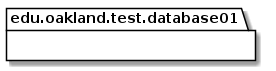

The diagram above was rendered by PlantUML. Its source (embedded in the PNG):
@startuml Database01TestPackage_DirectDependencies

package edu.oakland.test.database01 {
    
}


package edu.oakland.test.database01 {
    
}


@enduml